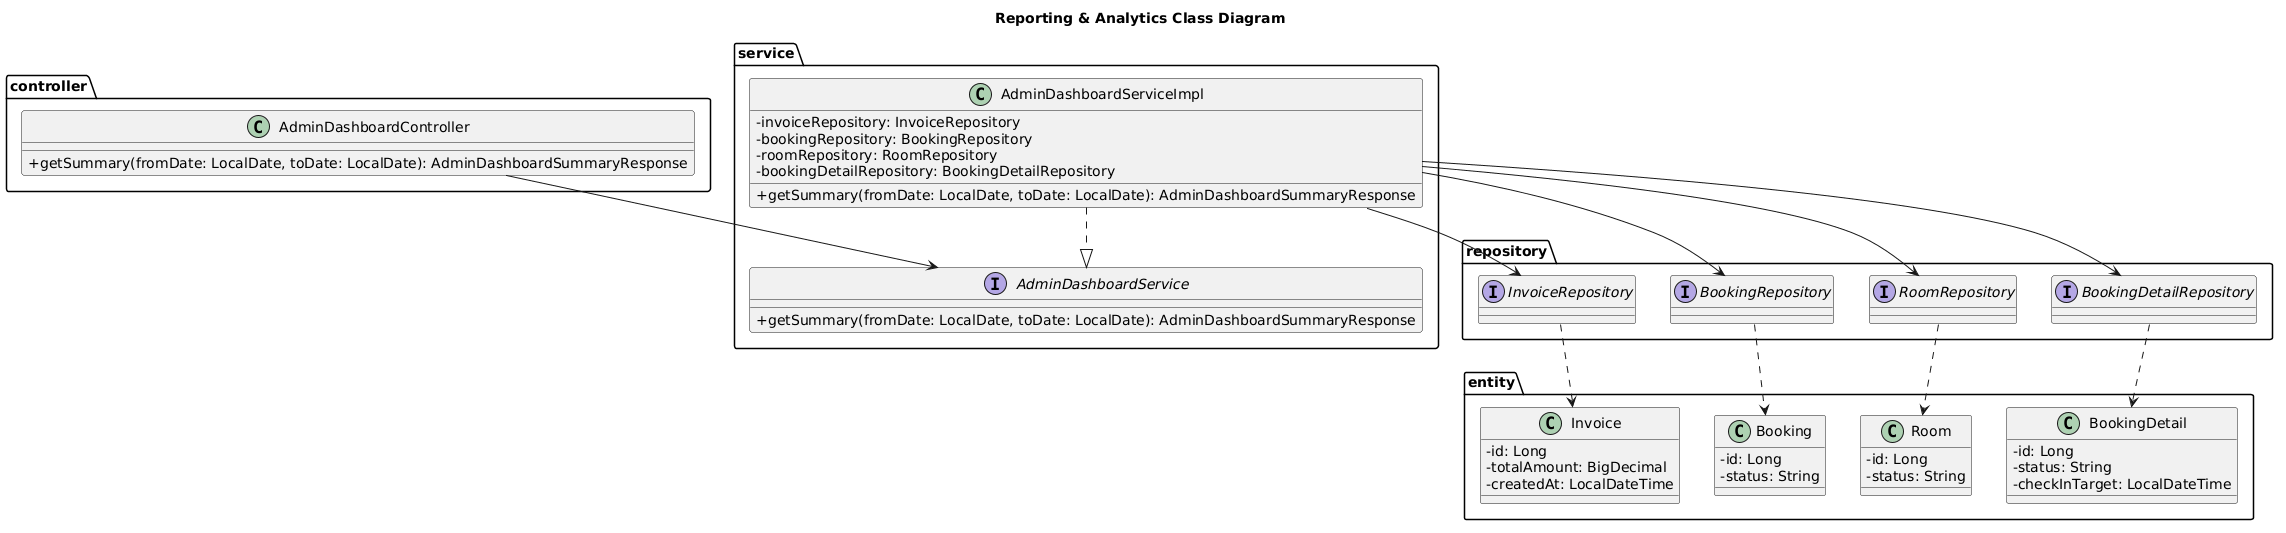

The diagram above was rendered by PlantUML. Its source (embedded in the PNG):
@startuml
title Reporting & Analytics Class Diagram
skinparam classAttributeIconSize 0

package "controller" {
  class AdminDashboardController {
    + getSummary(fromDate: LocalDate, toDate: LocalDate): AdminDashboardSummaryResponse
  }
}

package "service" {
  interface AdminDashboardService {
    + getSummary(fromDate: LocalDate, toDate: LocalDate): AdminDashboardSummaryResponse
  }
  class AdminDashboardServiceImpl {
    - invoiceRepository: InvoiceRepository
    - bookingRepository: BookingRepository
    - roomRepository: RoomRepository
    - bookingDetailRepository: BookingDetailRepository
    + getSummary(fromDate: LocalDate, toDate: LocalDate): AdminDashboardSummaryResponse
  }
}

package "repository" {
  interface InvoiceRepository
  interface BookingRepository
  interface RoomRepository
  interface BookingDetailRepository
}

package "entity" {
  class Invoice {
    - id: Long
    - totalAmount: BigDecimal
    - createdAt: LocalDateTime
  }
  class Booking {
    - id: Long
    - status: String
  }
  class BookingDetail {
    - id: Long
    - status: String
    - checkInTarget: LocalDateTime
  }
  class Room {
    - id: Long
    - status: String
  }
}

AdminDashboardController --> AdminDashboardService
AdminDashboardServiceImpl ..|> AdminDashboardService

AdminDashboardServiceImpl --> InvoiceRepository
AdminDashboardServiceImpl --> BookingRepository
AdminDashboardServiceImpl --> RoomRepository
AdminDashboardServiceImpl --> BookingDetailRepository

InvoiceRepository ..> Invoice
BookingRepository ..> Booking
BookingDetailRepository ..> BookingDetail
RoomRepository ..> Room
@enduml